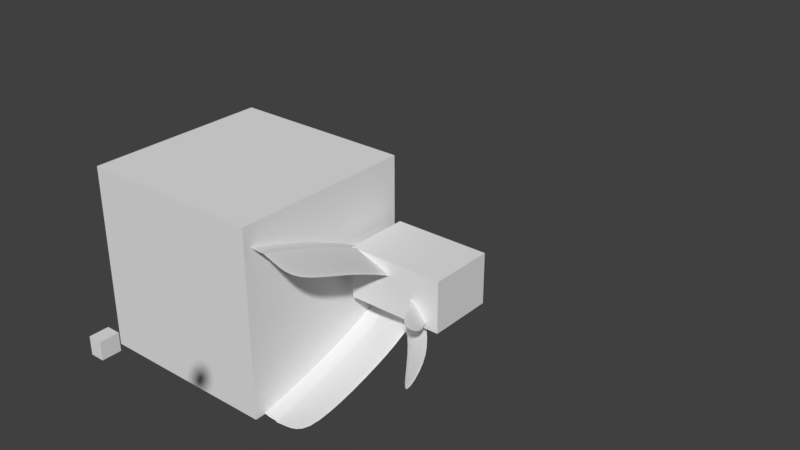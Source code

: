 # Source: spacer_mirrored_left_wide_0.10.blend  (saved by Blender 2.79.0; exported with 4.5.12 LTS)
import bpy
from mathutils import Matrix  # noqa: F401  (used for matrix-valued properties, if any)

bpy.ops.wm.read_factory_settings(use_empty=True)
scene = bpy.context.scene
scene.name = 'Scene'

# ---- collections
col_collection_1 = bpy.data.collections.new('Collection 1'); scene.collection.children.link(col_collection_1)

# ---- world
world_world = bpy.data.worlds.new('World'); scene.world = world_world
world_world.color = (0.05088, 0.05088, 0.05088)
world_world.use_sun_shadow = False
world_world.sun_shadow_jitter_overblur = 0.0
world_world.cycles.sampling_method = 'MANUAL'

# ---- meshes
me_cube = bpy.data.meshes.new('Cube')
me_cube.from_pydata([(-1.0, -1.0, -1.0), (-1.0, -1.0, 1.0), (-1.0, 1.0, -1.0), (-1.0, 1.0, 1.0), (1.0, -1.0, -1.0), (1.0, -1.0, 1.0), (1.0, 1.0, -1.0), (1.0, 1.0, 1.0)], [], [(0, 1, 3, 2), (2, 3, 7, 6), (6, 7, 5, 4), (4, 5, 1, 0), (2, 6, 4, 0), (7, 3, 1, 5)])
me_cube.use_remesh_preserve_volume = False
me_cube.use_remesh_preserve_attributes = False
me_cube.use_mirror_vertex_groups = False
me_cube.update()
me_cube_006 = bpy.data.meshes.new('Cube.006')
me_cube_006.from_pydata([(-1.27, -5.115, 0.9342), (-1.27, -3.342, 0.8259), (2.264, -10.54, 0.7372), (2.264, -8.542, 0.7372), (2.264, -40.17, 3.222), (-1.27, -41.33, 3.611), (-1.27, -39.36, 3.611), (2.264, -42.17, 3.222), (0.4157, -3.079, 0.9338), (0.4157, -5.079, 0.9338), (0.4157, -39.5, 3.633), (0.4157, -41.5, 3.633), (0.3526, -5.115, 0.9342), (0.3526, -3.561, 0.8744), (0.3526, -41.33, 3.611), (0.3526, -39.36, 3.611), (2.264, -11.05, 1.22), (0.4157, -7.133, 1.357), (0.4157, -9.133, 1.357), (-1.27, -9.085, 1.348), (-1.27, -7.119, 1.294), (2.264, -13.05, 1.22), (0.3526, -9.085, 1.348), (0.3526, -7.119, 1.294), (-1.27, -2.086, 0.0), (-1.27, -5.115, -0.9728), (-1.27, -1.261, 0.0), (-1.27, -4.145, -0.9542), (2.264, -6.379, 0.0), (2.264, -10.43, -0.9724), (2.264, -4.909, 0.0), (2.264, -8.433, -0.9724), (2.264, -39.46, -2.67), (-1.27, -40.62, -2.983), (-1.27, -38.65, -2.983), (2.264, -41.46, -2.67), (0.4157, -0.1612, -0.05414), (0.4157, -3.079, -0.9724), (0.4157, -2.0, 0.0), (0.4157, -5.079, -0.9724), (0.4157, -38.79, -3.004), (0.4157, -40.79, -3.004), (0.3526, -0.9588, 0.0), (0.3526, -5.115, -0.9728), (0.3526, -4.149, -0.9599), (0.3526, -2.086, 0.0), (0.3526, -40.62, -2.983), (0.3526, -38.65, -2.983), (2.264, -11.05, -1.43), (0.4157, -7.133, -1.499), (0.4157, -9.133, -1.499), (-1.27, -9.085, -1.49), (-1.27, -7.906, -1.49), (2.264, -13.05, -1.43), (0.3526, -9.085, -1.49), (0.3526, -7.119, -1.49), (0.4157, -23.32, 2.711), (0.4157, -25.32, 2.711), (-1.27, -25.21, 2.696), (2.264, -27.61, 2.438), (0.3526, -25.21, 2.696), (0.3526, -23.24, 2.696), (2.264, -25.61, 2.438), (-1.27, -23.24, 2.696), (0.4157, -22.96, -2.441), (0.4157, -24.96, -2.441), (-1.27, -24.85, -2.426), (2.264, -27.26, -2.243), (0.3526, -24.85, -2.426), (0.3526, -22.89, -2.426), (2.264, -25.26, -2.243), (-1.27, -22.89, -2.426), (3.657, -17.3, 0.9936), (3.657, -16.03, 0.9936), (3.746, -12.21, 0.1357), (3.746, -11.43, 0.1357), (4.282, -25.75, 1.08), (4.282, -24.48, 1.08), (4.701, -20.24, 0.2227), (4.701, -19.46, 0.2227), (3.773, -12.51, -0.3785), (3.773, -19.66, -1.351), (3.773, -11.73, -0.3785), (3.773, -18.59, -1.351), (5.019, -20.31, -0.5531), (5.019, -28.8, -1.525), (5.019, -19.53, -0.5531), (5.019, -27.73, -1.525), (0.894, -4.493, 0.8829), (0.894, -3.133, 0.0), (0.894, -39.67, 3.527), (1.268, -1.574, -0.04013), (0.894, -6.493, 0.8829), (0.894, -41.67, 3.527), (0.894, -8.148, 1.321), (0.894, -10.15, 1.321), (0.894, -4.465, -0.9724), (0.894, -38.97, -2.918), (0.894, -6.465, -0.9724), (0.894, -40.97, -2.918), (0.894, -8.148, -1.481), (0.894, -10.15, -1.481), (0.894, -23.91, 2.64), (0.894, -25.91, 2.64), (0.894, -23.56, -2.39), (0.894, -25.56, -2.39)], [], [(24, 0, 1, 26), (91, 88, 3, 30), (45, 12, 0, 24), (63, 58, 5, 6), (103, 59, 7, 93), (61, 63, 6, 15), (59, 62, 4, 7), (15, 6, 5, 14), (90, 10, 11, 93), (102, 56, 10, 90), (60, 57, 11, 14), (89, 92, 9, 38), (42, 13, 8, 36), (26, 1, 13, 42), (58, 60, 14, 5), (10, 15, 14, 11), (56, 61, 15, 10), (38, 9, 12, 45), (8, 13, 23, 17), (0, 12, 22, 19), (12, 9, 18, 22), (88, 8, 17, 94), (2, 3, 16, 21), (13, 1, 20, 23), (92, 2, 21, 95), (1, 0, 19, 20), (24, 26, 27, 25), (91, 30, 31, 96), (45, 24, 25, 43), (71, 34, 33, 66), (105, 99, 35, 67), (69, 47, 34, 71), (67, 35, 32, 70), (47, 46, 33, 34), (97, 99, 41, 40), (104, 97, 40, 64), (68, 46, 41, 65), (89, 38, 39, 98), (42, 36, 37, 44), (26, 42, 44, 27), (66, 33, 46, 68), (40, 41, 46, 47), (64, 40, 47, 69), (38, 45, 43, 39), (37, 49, 55, 44), (25, 51, 54, 43), (43, 54, 50, 39), (96, 100, 49, 37), (29, 53, 48, 31), (44, 55, 52, 27), (98, 101, 53, 29), (27, 52, 51, 25), (17, 23, 61, 56), (19, 22, 60, 58), (22, 18, 57, 60), (94, 17, 56, 102), (21, 16, 62, 59), (23, 20, 63, 61), (95, 21, 59, 103), (20, 19, 58, 63), (49, 64, 69, 55), (51, 66, 68, 54), (54, 68, 65, 50), (100, 104, 64, 49), (53, 67, 70, 48), (55, 69, 71, 52), (101, 105, 67, 53), (52, 71, 66, 51), (2, 28, 74, 72), (28, 30, 75, 74), (3, 2, 72, 73), (30, 3, 73, 75), (75, 73, 77, 79), (72, 74, 78, 76), (74, 75, 79, 78), (73, 72, 76, 77), (79, 77, 76, 78), (28, 29, 81, 80), (30, 28, 80, 82), (31, 30, 82, 83), (29, 31, 83, 81), (81, 83, 87, 85), (82, 80, 84, 86), (80, 81, 85, 84), (83, 82, 86, 87), (84, 85, 87, 86), (50, 65, 105, 101), (48, 70, 104, 100), (18, 95, 103, 57), (16, 94, 102, 62), (39, 50, 101, 98), (31, 48, 100, 96), (28, 89, 98, 29), (70, 32, 97, 104), (32, 35, 99, 97), (65, 41, 99, 105), (36, 91, 96, 37), (9, 92, 95, 18), (3, 88, 94, 16), (28, 2, 92, 89), (62, 102, 90, 4), (4, 90, 93, 7), (57, 103, 93, 11), (36, 8, 88, 91)])
_k = {(10, 56): 1.0, (8, 36): 1.0, (10, 11): 1.0, (13, 42): 1.0, (14, 15): 1.0, (15, 61): 1.0, (8, 17): 1.0, (13, 23): 1.0, (40, 64): 1.0, (36, 37): 1.0, (40, 41): 1.0, (42, 44): 1.0, (46, 47): 1.0, (47, 69): 1.0, (37, 49): 1.0, (44, 55): 1.0, (17, 56): 1.0, (23, 61): 1.0, (49, 64): 1.0, (55, 69): 1.0}
me_cube_006.attributes.new('crease_edge', 'FLOAT', 'EDGE').data.foreach_set('value', [_k.get((min(e.vertices), max(e.vertices)), 0.0) for e in me_cube_006.edges])
me_cube_006.use_remesh_preserve_volume = False
me_cube_006.use_remesh_preserve_attributes = False
me_cube_006.use_mirror_vertex_groups = False
me_cube_006.update()
me_cube_003 = bpy.data.meshes.new('Cube.003')
me_cube_003.from_pydata([(0.0, -2.0, 0.0), (0.0, -2.0, 2.0), (0.0, 0.0, 0.0), (0.0, 0.0, 2.0), (2.264, -2.0, 0.0), (2.264, -2.0, 2.0), (2.264, 0.0, 0.0), (2.264, 0.0, 2.0)], [], [(0, 1, 3, 2), (2, 3, 7, 6), (6, 7, 5, 4), (4, 5, 1, 0), (2, 6, 4, 0), (7, 3, 1, 5)])
me_cube_003.use_remesh_preserve_volume = False
me_cube_003.use_remesh_preserve_attributes = False
me_cube_003.use_mirror_vertex_groups = False
me_cube_003.update()
me_cube_002 = bpy.data.meshes.new('Cube.002')
me_cube_002.from_pydata([(-2.264, 9.537e-07, -1.0), (-2.264, 9.537e-07, 1.0), (-2.264, 2.0, -1.0), (-2.264, 2.0, 1.0), (0.0, 9.537e-07, -1.0), (0.0, 9.537e-07, 1.0), (0.0, 2.0, -1.0), (0.0, 2.0, 1.0)], [], [(0, 1, 3, 2), (2, 3, 7, 6), (6, 7, 5, 4), (4, 5, 1, 0), (2, 6, 4, 0), (7, 3, 1, 5)])
me_cube_002.use_remesh_preserve_volume = False
me_cube_002.use_remesh_preserve_attributes = False
me_cube_002.use_mirror_vertex_groups = False
me_cube_002.update()

# ---- objects
ob_cube = bpy.data.objects.new('Cube', me_cube)
ob_cube_000 = bpy.data.objects.new('Cube.000', me_cube_006)
ob_cube_002 = bpy.data.objects.new('Cube.002', me_cube_003)
ob_cube_001 = bpy.data.objects.new('Cube.001', me_cube_002)

# ---- transforms, parenting, visibility, modifiers, constraints
ob_cube.location = (-1.124, -0.9346, 0.1921)
ob_cube.hide_viewport = True
ob_cube.lineart.crease_threshold = 0.0
ob_cube_000.location = (-0.04682, 0.01739, 0.0)
ob_cube_000.scale = (0.2287, 0.04738, 0.2716)
ob_cube_000.lineart.crease_threshold = 0.0
_m = ob_cube_000.modifiers.new('Subsurf', 'SUBSURF')
_m.uv_smooth = 'PRESERVE_CORNERS'
_m.quality = 2
_m.levels = 3
_m.show_only_control_edges = False
_m = ob_cube_000.modifiers.new('Boolean', 'BOOLEAN')
_m.object = ob_cube
_m.solver = 'FAST'
ob_cube_002.location = (0.0, 0.0, 0.0)
ob_cube_002.scale = (0.454, 0.3512, 0.2716)
ob_cube_002.hide_viewport = True
ob_cube_002.lineart.crease_threshold = 0.0
ob_cube_001.location = (0.7296, -3.99, 1.361)
ob_cube_001.scale = (0.04995, 0.07629, 0.07231)
ob_cube_001.hide_viewport = True
ob_cube_001.lineart.crease_threshold = 0.0

# ---- collection membership
col_collection_1.objects.link(ob_cube)
col_collection_1.objects.link(ob_cube_000)
col_collection_1.objects.link(ob_cube_002)
col_collection_1.objects.link(ob_cube_001)

# ---- scene / render settings (as saved in the file)
scene.frame_start = 1; scene.frame_end = 250; scene.frame_set(1)
scene.render.engine = 'BLENDER_EEVEE_NEXT'
scene.render.resolution_percentage = 50
scene.render.dither_intensity = 0.0
scene.cycles.use_denoising = False
scene.cycles.samples = 128
scene.cycles.sampling_pattern = 'TABULATED_SOBOL'
scene.cycles.use_adaptive_sampling = False
scene.cycles.use_light_tree = False
scene.cycles.blur_glossy = 0.0
scene.cycles.sample_clamp_indirect = 0.0
scene.view_settings.view_transform = 'Standard'
bpy.context.view_layer.update()

# ---- added for rendering (the .blend has no active camera and no usable light): camera, sun
cam_auto = bpy.data.cameras.new('AutoCamera')
cam_auto.lens = 50.0
cam_auto.sensor_width = 36.0
cam_auto.clip_end = 1000.0
ob_auto_camera = bpy.data.objects.new('AutoCamera', cam_auto)
scene.collection.objects.link(ob_auto_camera)
ob_auto_camera.location = (6.24118, -7.48942, 5.49295)
ob_auto_camera.rotation_euler = (1.09748, -7.21219e-08, 0.694738)
scene.camera = ob_auto_camera
light_auto_sun = bpy.data.lights.new('AutoSun', 'SUN')
light_auto_sun.energy = 3.0
light_auto_sun.angle = 0.0523599
ob_auto_sun = bpy.data.objects.new('AutoSun', light_auto_sun)
scene.collection.objects.link(ob_auto_sun)
ob_auto_sun.rotation_euler = (0.872665, 0.174533, 0.523599)
bpy.context.view_layer.update()
